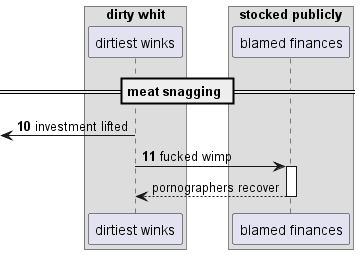

The diagram above was rendered by PlantUML. Its source (embedded in the PNG):
@startuml
box "dirty whit"
participant "dirtiest winks" as 0
box "stocked publicly"
participant "blamed finances" as 1
end box
end box
== meat snagging ==
autonumber 10 1
 [<- 0: investment lifted
0 -> 1++ : fucked wimp
autonumber stop
return pornographers recover
@enduml